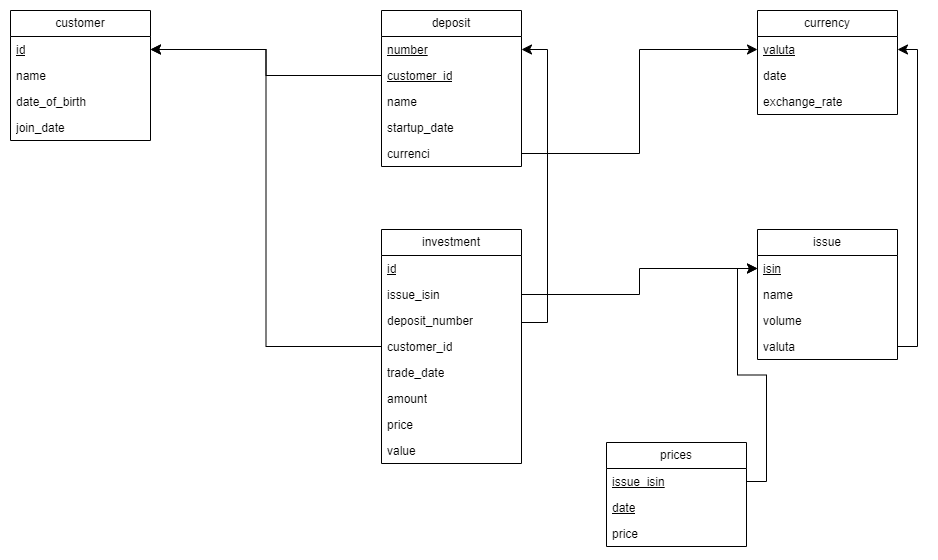

The diagram above was exported from draw.io. Its source (the exported page's mxGraphModel, read from the mxfile embedded in the PNG):
<mxGraphModel dx="1450" dy="972" grid="0" gridSize="10" guides="1" tooltips="1" connect="1" arrows="1" fold="1" page="0" pageScale="1" pageWidth="827" pageHeight="1169" math="0" shadow="0">
  <root>
    <mxCell id="0" />
    <mxCell id="1" parent="0" />
    <mxCell id="7d1Vyr0zNXFxbvdo2kRe-1" value="customer" style="swimlane;fontStyle=0;childLayout=stackLayout;horizontal=1;startSize=26;fillColor=none;horizontalStack=0;resizeParent=1;resizeParentMax=0;resizeLast=0;collapsible=1;marginBottom=0;whiteSpace=wrap;html=1;" vertex="1" parent="1">
      <mxGeometry x="-150" y="-11" width="140" height="130" as="geometry" />
    </mxCell>
    <mxCell id="7d1Vyr0zNXFxbvdo2kRe-2" value="&lt;u&gt;id&lt;/u&gt;" style="text;strokeColor=none;fillColor=none;align=left;verticalAlign=top;spacingLeft=4;spacingRight=4;overflow=hidden;rotatable=0;points=[[0,0.5],[1,0.5]];portConstraint=eastwest;whiteSpace=wrap;html=1;" vertex="1" parent="7d1Vyr0zNXFxbvdo2kRe-1">
      <mxGeometry y="26" width="140" height="26" as="geometry" />
    </mxCell>
    <mxCell id="7d1Vyr0zNXFxbvdo2kRe-3" value="name" style="text;strokeColor=none;fillColor=none;align=left;verticalAlign=top;spacingLeft=4;spacingRight=4;overflow=hidden;rotatable=0;points=[[0,0.5],[1,0.5]];portConstraint=eastwest;whiteSpace=wrap;html=1;" vertex="1" parent="7d1Vyr0zNXFxbvdo2kRe-1">
      <mxGeometry y="52" width="140" height="26" as="geometry" />
    </mxCell>
    <mxCell id="7d1Vyr0zNXFxbvdo2kRe-4" value="date_of_birth" style="text;strokeColor=none;fillColor=none;align=left;verticalAlign=top;spacingLeft=4;spacingRight=4;overflow=hidden;rotatable=0;points=[[0,0.5],[1,0.5]];portConstraint=eastwest;whiteSpace=wrap;html=1;" vertex="1" parent="7d1Vyr0zNXFxbvdo2kRe-1">
      <mxGeometry y="78" width="140" height="26" as="geometry" />
    </mxCell>
    <mxCell id="7d1Vyr0zNXFxbvdo2kRe-5" value="join_date" style="text;strokeColor=none;fillColor=none;align=left;verticalAlign=top;spacingLeft=4;spacingRight=4;overflow=hidden;rotatable=0;points=[[0,0.5],[1,0.5]];portConstraint=eastwest;whiteSpace=wrap;html=1;" vertex="1" parent="7d1Vyr0zNXFxbvdo2kRe-1">
      <mxGeometry y="104" width="140" height="26" as="geometry" />
    </mxCell>
    <mxCell id="_yHd1Xd4MVomFKI5i5WH-1" value="deposit" style="swimlane;fontStyle=0;childLayout=stackLayout;horizontal=1;startSize=26;fillColor=none;horizontalStack=0;resizeParent=1;resizeParentMax=0;resizeLast=0;collapsible=1;marginBottom=0;whiteSpace=wrap;html=1;" vertex="1" parent="1">
      <mxGeometry x="221" y="-11" width="140" height="156" as="geometry" />
    </mxCell>
    <mxCell id="_yHd1Xd4MVomFKI5i5WH-3" value="&lt;u&gt;number&lt;/u&gt;" style="text;strokeColor=none;fillColor=none;align=left;verticalAlign=top;spacingLeft=4;spacingRight=4;overflow=hidden;rotatable=0;points=[[0,0.5],[1,0.5]];portConstraint=eastwest;whiteSpace=wrap;html=1;" vertex="1" parent="_yHd1Xd4MVomFKI5i5WH-1">
      <mxGeometry y="26" width="140" height="26" as="geometry" />
    </mxCell>
    <mxCell id="TGkVvuMqb8FFGXsqnhAi-5" value="&lt;u&gt;customer_id&lt;/u&gt;" style="text;strokeColor=none;fillColor=none;align=left;verticalAlign=top;spacingLeft=4;spacingRight=4;overflow=hidden;rotatable=0;points=[[0,0.5],[1,0.5]];portConstraint=eastwest;whiteSpace=wrap;html=1;" vertex="1" parent="_yHd1Xd4MVomFKI5i5WH-1">
      <mxGeometry y="52" width="140" height="26" as="geometry" />
    </mxCell>
    <mxCell id="TGkVvuMqb8FFGXsqnhAi-6" value="name" style="text;strokeColor=none;fillColor=none;align=left;verticalAlign=top;spacingLeft=4;spacingRight=4;overflow=hidden;rotatable=0;points=[[0,0.5],[1,0.5]];portConstraint=eastwest;whiteSpace=wrap;html=1;" vertex="1" parent="_yHd1Xd4MVomFKI5i5WH-1">
      <mxGeometry y="78" width="140" height="26" as="geometry" />
    </mxCell>
    <mxCell id="TGkVvuMqb8FFGXsqnhAi-7" value="startup_date" style="text;strokeColor=none;fillColor=none;align=left;verticalAlign=top;spacingLeft=4;spacingRight=4;overflow=hidden;rotatable=0;points=[[0,0.5],[1,0.5]];portConstraint=eastwest;whiteSpace=wrap;html=1;" vertex="1" parent="_yHd1Xd4MVomFKI5i5WH-1">
      <mxGeometry y="104" width="140" height="26" as="geometry" />
    </mxCell>
    <mxCell id="TGkVvuMqb8FFGXsqnhAi-8" value="currenci" style="text;strokeColor=none;fillColor=none;align=left;verticalAlign=top;spacingLeft=4;spacingRight=4;overflow=hidden;rotatable=0;points=[[0,0.5],[1,0.5]];portConstraint=eastwest;whiteSpace=wrap;html=1;" vertex="1" parent="_yHd1Xd4MVomFKI5i5WH-1">
      <mxGeometry y="130" width="140" height="26" as="geometry" />
    </mxCell>
    <mxCell id="ccThkZb4ApfMZ73Dh7kB-1" value="currency" style="swimlane;fontStyle=0;childLayout=stackLayout;horizontal=1;startSize=26;fillColor=none;horizontalStack=0;resizeParent=1;resizeParentMax=0;resizeLast=0;collapsible=1;marginBottom=0;whiteSpace=wrap;html=1;" vertex="1" parent="1">
      <mxGeometry x="597" y="-11" width="140" height="104" as="geometry" />
    </mxCell>
    <mxCell id="ccThkZb4ApfMZ73Dh7kB-2" value="&lt;u&gt;valuta&lt;/u&gt;" style="text;strokeColor=none;fillColor=none;align=left;verticalAlign=top;spacingLeft=4;spacingRight=4;overflow=hidden;rotatable=0;points=[[0,0.5],[1,0.5]];portConstraint=eastwest;whiteSpace=wrap;html=1;" vertex="1" parent="ccThkZb4ApfMZ73Dh7kB-1">
      <mxGeometry y="26" width="140" height="26" as="geometry" />
    </mxCell>
    <mxCell id="ccThkZb4ApfMZ73Dh7kB-3" value="date" style="text;strokeColor=none;fillColor=none;align=left;verticalAlign=top;spacingLeft=4;spacingRight=4;overflow=hidden;rotatable=0;points=[[0,0.5],[1,0.5]];portConstraint=eastwest;whiteSpace=wrap;html=1;" vertex="1" parent="ccThkZb4ApfMZ73Dh7kB-1">
      <mxGeometry y="52" width="140" height="26" as="geometry" />
    </mxCell>
    <mxCell id="ccThkZb4ApfMZ73Dh7kB-4" value="exchange_rate" style="text;strokeColor=none;fillColor=none;align=left;verticalAlign=top;spacingLeft=4;spacingRight=4;overflow=hidden;rotatable=0;points=[[0,0.5],[1,0.5]];portConstraint=eastwest;whiteSpace=wrap;html=1;" vertex="1" parent="ccThkZb4ApfMZ73Dh7kB-1">
      <mxGeometry y="78" width="140" height="26" as="geometry" />
    </mxCell>
    <mxCell id="NP4Bui-no--ApGQ0Ejoq-1" value="investment" style="swimlane;fontStyle=0;childLayout=stackLayout;horizontal=1;startSize=26;fillColor=none;horizontalStack=0;resizeParent=1;resizeParentMax=0;resizeLast=0;collapsible=1;marginBottom=0;whiteSpace=wrap;html=1;" vertex="1" parent="1">
      <mxGeometry x="221" y="208" width="140" height="234" as="geometry" />
    </mxCell>
    <mxCell id="NP4Bui-no--ApGQ0Ejoq-2" value="&lt;u&gt;id&lt;/u&gt;" style="text;strokeColor=none;fillColor=none;align=left;verticalAlign=top;spacingLeft=4;spacingRight=4;overflow=hidden;rotatable=0;points=[[0,0.5],[1,0.5]];portConstraint=eastwest;whiteSpace=wrap;html=1;" vertex="1" parent="NP4Bui-no--ApGQ0Ejoq-1">
      <mxGeometry y="26" width="140" height="26" as="geometry" />
    </mxCell>
    <mxCell id="TGkVvuMqb8FFGXsqnhAi-10" value="issue_isin" style="text;strokeColor=none;fillColor=none;align=left;verticalAlign=top;spacingLeft=4;spacingRight=4;overflow=hidden;rotatable=0;points=[[0,0.5],[1,0.5]];portConstraint=eastwest;whiteSpace=wrap;html=1;" vertex="1" parent="NP4Bui-no--ApGQ0Ejoq-1">
      <mxGeometry y="52" width="140" height="26" as="geometry" />
    </mxCell>
    <mxCell id="TGkVvuMqb8FFGXsqnhAi-11" value="deposit_number" style="text;strokeColor=none;fillColor=none;align=left;verticalAlign=top;spacingLeft=4;spacingRight=4;overflow=hidden;rotatable=0;points=[[0,0.5],[1,0.5]];portConstraint=eastwest;whiteSpace=wrap;html=1;" vertex="1" parent="NP4Bui-no--ApGQ0Ejoq-1">
      <mxGeometry y="78" width="140" height="26" as="geometry" />
    </mxCell>
    <mxCell id="TGkVvuMqb8FFGXsqnhAi-12" value="customer_id" style="text;strokeColor=none;fillColor=none;align=left;verticalAlign=top;spacingLeft=4;spacingRight=4;overflow=hidden;rotatable=0;points=[[0,0.5],[1,0.5]];portConstraint=eastwest;whiteSpace=wrap;html=1;" vertex="1" parent="NP4Bui-no--ApGQ0Ejoq-1">
      <mxGeometry y="104" width="140" height="26" as="geometry" />
    </mxCell>
    <mxCell id="NP4Bui-no--ApGQ0Ejoq-4" value="trade_date" style="text;strokeColor=none;fillColor=none;align=left;verticalAlign=top;spacingLeft=4;spacingRight=4;overflow=hidden;rotatable=0;points=[[0,0.5],[1,0.5]];portConstraint=eastwest;whiteSpace=wrap;html=1;" vertex="1" parent="NP4Bui-no--ApGQ0Ejoq-1">
      <mxGeometry y="130" width="140" height="26" as="geometry" />
    </mxCell>
    <mxCell id="NP4Bui-no--ApGQ0Ejoq-3" value="amount" style="text;strokeColor=none;fillColor=none;align=left;verticalAlign=top;spacingLeft=4;spacingRight=4;overflow=hidden;rotatable=0;points=[[0,0.5],[1,0.5]];portConstraint=eastwest;whiteSpace=wrap;html=1;" vertex="1" parent="NP4Bui-no--ApGQ0Ejoq-1">
      <mxGeometry y="156" width="140" height="26" as="geometry" />
    </mxCell>
    <mxCell id="TGkVvuMqb8FFGXsqnhAi-29" value="price" style="text;strokeColor=none;fillColor=none;align=left;verticalAlign=top;spacingLeft=4;spacingRight=4;overflow=hidden;rotatable=0;points=[[0,0.5],[1,0.5]];portConstraint=eastwest;whiteSpace=wrap;html=1;" vertex="1" parent="NP4Bui-no--ApGQ0Ejoq-1">
      <mxGeometry y="182" width="140" height="26" as="geometry" />
    </mxCell>
    <mxCell id="TGkVvuMqb8FFGXsqnhAi-30" value="value" style="text;strokeColor=none;fillColor=none;align=left;verticalAlign=top;spacingLeft=4;spacingRight=4;overflow=hidden;rotatable=0;points=[[0,0.5],[1,0.5]];portConstraint=eastwest;whiteSpace=wrap;html=1;" vertex="1" parent="NP4Bui-no--ApGQ0Ejoq-1">
      <mxGeometry y="208" width="140" height="26" as="geometry" />
    </mxCell>
    <mxCell id="TGkVvuMqb8FFGXsqnhAi-1" value="issue" style="swimlane;fontStyle=0;childLayout=stackLayout;horizontal=1;startSize=26;fillColor=none;horizontalStack=0;resizeParent=1;resizeParentMax=0;resizeLast=0;collapsible=1;marginBottom=0;whiteSpace=wrap;html=1;" vertex="1" parent="1">
      <mxGeometry x="597" y="208" width="140" height="130" as="geometry" />
    </mxCell>
    <mxCell id="TGkVvuMqb8FFGXsqnhAi-2" value="&lt;u&gt;isin&lt;/u&gt;" style="text;strokeColor=none;fillColor=none;align=left;verticalAlign=top;spacingLeft=4;spacingRight=4;overflow=hidden;rotatable=0;points=[[0,0.5],[1,0.5]];portConstraint=eastwest;whiteSpace=wrap;html=1;" vertex="1" parent="TGkVvuMqb8FFGXsqnhAi-1">
      <mxGeometry y="26" width="140" height="26" as="geometry" />
    </mxCell>
    <mxCell id="TGkVvuMqb8FFGXsqnhAi-3" value="name" style="text;strokeColor=none;fillColor=none;align=left;verticalAlign=top;spacingLeft=4;spacingRight=4;overflow=hidden;rotatable=0;points=[[0,0.5],[1,0.5]];portConstraint=eastwest;whiteSpace=wrap;html=1;" vertex="1" parent="TGkVvuMqb8FFGXsqnhAi-1">
      <mxGeometry y="52" width="140" height="26" as="geometry" />
    </mxCell>
    <mxCell id="TGkVvuMqb8FFGXsqnhAi-4" value="volume" style="text;strokeColor=none;fillColor=none;align=left;verticalAlign=top;spacingLeft=4;spacingRight=4;overflow=hidden;rotatable=0;points=[[0,0.5],[1,0.5]];portConstraint=eastwest;whiteSpace=wrap;html=1;" vertex="1" parent="TGkVvuMqb8FFGXsqnhAi-1">
      <mxGeometry y="78" width="140" height="26" as="geometry" />
    </mxCell>
    <mxCell id="TGkVvuMqb8FFGXsqnhAi-15" value="valuta" style="text;strokeColor=none;fillColor=none;align=left;verticalAlign=top;spacingLeft=4;spacingRight=4;overflow=hidden;rotatable=0;points=[[0,0.5],[1,0.5]];portConstraint=eastwest;whiteSpace=wrap;html=1;" vertex="1" parent="TGkVvuMqb8FFGXsqnhAi-1">
      <mxGeometry y="104" width="140" height="26" as="geometry" />
    </mxCell>
    <mxCell id="TGkVvuMqb8FFGXsqnhAi-9" style="edgeStyle=orthogonalEdgeStyle;rounded=0;orthogonalLoop=1;jettySize=auto;html=1;exitX=0;exitY=0.5;exitDx=0;exitDy=0;entryX=1;entryY=0.5;entryDx=0;entryDy=0;fontSize=12;startSize=8;endSize=8;" edge="1" parent="1" source="TGkVvuMqb8FFGXsqnhAi-5" target="7d1Vyr0zNXFxbvdo2kRe-2">
      <mxGeometry relative="1" as="geometry" />
    </mxCell>
    <mxCell id="TGkVvuMqb8FFGXsqnhAi-14" style="edgeStyle=orthogonalEdgeStyle;rounded=0;orthogonalLoop=1;jettySize=auto;html=1;entryX=1;entryY=0.5;entryDx=0;entryDy=0;fontSize=12;startSize=8;endSize=8;" edge="1" parent="1" target="_yHd1Xd4MVomFKI5i5WH-3">
      <mxGeometry relative="1" as="geometry">
        <mxPoint x="361" y="301" as="sourcePoint" />
        <Array as="points">
          <mxPoint x="387" y="301" />
          <mxPoint x="387" y="28" />
        </Array>
      </mxGeometry>
    </mxCell>
    <mxCell id="TGkVvuMqb8FFGXsqnhAi-17" value="prices" style="swimlane;fontStyle=0;childLayout=stackLayout;horizontal=1;startSize=26;fillColor=none;horizontalStack=0;resizeParent=1;resizeParentMax=0;resizeLast=0;collapsible=1;marginBottom=0;whiteSpace=wrap;html=1;" vertex="1" parent="1">
      <mxGeometry x="446" y="421" width="140" height="104" as="geometry" />
    </mxCell>
    <mxCell id="TGkVvuMqb8FFGXsqnhAi-18" value="&lt;u&gt;issue_isin&lt;/u&gt;" style="text;strokeColor=none;fillColor=none;align=left;verticalAlign=top;spacingLeft=4;spacingRight=4;overflow=hidden;rotatable=0;points=[[0,0.5],[1,0.5]];portConstraint=eastwest;whiteSpace=wrap;html=1;" vertex="1" parent="TGkVvuMqb8FFGXsqnhAi-17">
      <mxGeometry y="26" width="140" height="26" as="geometry" />
    </mxCell>
    <mxCell id="TGkVvuMqb8FFGXsqnhAi-19" value="&lt;u&gt;date&lt;/u&gt;" style="text;strokeColor=none;fillColor=none;align=left;verticalAlign=top;spacingLeft=4;spacingRight=4;overflow=hidden;rotatable=0;points=[[0,0.5],[1,0.5]];portConstraint=eastwest;whiteSpace=wrap;html=1;" vertex="1" parent="TGkVvuMqb8FFGXsqnhAi-17">
      <mxGeometry y="52" width="140" height="26" as="geometry" />
    </mxCell>
    <mxCell id="TGkVvuMqb8FFGXsqnhAi-20" value="price" style="text;strokeColor=none;fillColor=none;align=left;verticalAlign=top;spacingLeft=4;spacingRight=4;overflow=hidden;rotatable=0;points=[[0,0.5],[1,0.5]];portConstraint=eastwest;whiteSpace=wrap;html=1;" vertex="1" parent="TGkVvuMqb8FFGXsqnhAi-17">
      <mxGeometry y="78" width="140" height="26" as="geometry" />
    </mxCell>
    <mxCell id="TGkVvuMqb8FFGXsqnhAi-21" style="edgeStyle=orthogonalEdgeStyle;rounded=0;orthogonalLoop=1;jettySize=auto;html=1;exitX=1;exitY=0.5;exitDx=0;exitDy=0;entryX=1;entryY=0.5;entryDx=0;entryDy=0;fontSize=12;startSize=8;endSize=8;" edge="1" parent="1" source="TGkVvuMqb8FFGXsqnhAi-15" target="ccThkZb4ApfMZ73Dh7kB-2">
      <mxGeometry relative="1" as="geometry" />
    </mxCell>
    <mxCell id="TGkVvuMqb8FFGXsqnhAi-22" style="edgeStyle=orthogonalEdgeStyle;rounded=0;orthogonalLoop=1;jettySize=auto;html=1;exitX=1;exitY=0.5;exitDx=0;exitDy=0;entryX=0;entryY=0.5;entryDx=0;entryDy=0;fontSize=12;startSize=8;endSize=8;" edge="1" parent="1" source="TGkVvuMqb8FFGXsqnhAi-18" target="TGkVvuMqb8FFGXsqnhAi-2">
      <mxGeometry relative="1" as="geometry" />
    </mxCell>
    <mxCell id="TGkVvuMqb8FFGXsqnhAi-23" style="edgeStyle=orthogonalEdgeStyle;rounded=0;orthogonalLoop=1;jettySize=auto;html=1;exitX=1;exitY=0.5;exitDx=0;exitDy=0;entryX=0;entryY=0.5;entryDx=0;entryDy=0;fontSize=12;startSize=8;endSize=8;" edge="1" parent="1" source="TGkVvuMqb8FFGXsqnhAi-8" target="ccThkZb4ApfMZ73Dh7kB-2">
      <mxGeometry relative="1" as="geometry" />
    </mxCell>
    <mxCell id="TGkVvuMqb8FFGXsqnhAi-28" style="edgeStyle=orthogonalEdgeStyle;rounded=0;orthogonalLoop=1;jettySize=auto;html=1;exitX=1;exitY=0.5;exitDx=0;exitDy=0;entryX=0;entryY=0.5;entryDx=0;entryDy=0;fontSize=12;startSize=8;endSize=8;" edge="1" parent="1" source="TGkVvuMqb8FFGXsqnhAi-10" target="TGkVvuMqb8FFGXsqnhAi-2">
      <mxGeometry relative="1" as="geometry" />
    </mxCell>
    <mxCell id="TGkVvuMqb8FFGXsqnhAi-31" style="edgeStyle=orthogonalEdgeStyle;rounded=0;orthogonalLoop=1;jettySize=auto;html=1;exitX=0;exitY=0.5;exitDx=0;exitDy=0;entryX=1;entryY=0.5;entryDx=0;entryDy=0;fontSize=12;startSize=8;endSize=8;" edge="1" parent="1" source="TGkVvuMqb8FFGXsqnhAi-12" target="7d1Vyr0zNXFxbvdo2kRe-2">
      <mxGeometry relative="1" as="geometry" />
    </mxCell>
  </root>
</mxGraphModel>